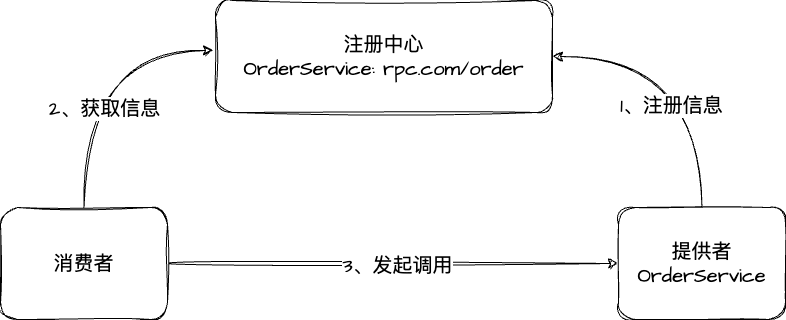

The diagram above was exported from draw.io. Its source (the exported page's mxGraphModel, read from the mxfile embedded in the PNG):
<mxGraphModel dx="1246" dy="1305" grid="0" gridSize="10" guides="1" tooltips="1" connect="1" arrows="1" fold="1" page="0" pageScale="1" pageWidth="827" pageHeight="1169" math="0" shadow="0">
  <root>
    <mxCell id="0" />
    <mxCell id="1" parent="0" />
    <mxCell id="2yCm-kZHfc4Y88oLYTpO-8" style="edgeStyle=none;curved=1;rounded=0;sketch=1;hachureGap=4;jiggle=2;curveFitting=1;orthogonalLoop=1;jettySize=auto;html=1;fontFamily=Architects Daughter;fontSource=https%3A%2F%2Ffonts.googleapis.com%2Fcss%3Ffamily%3DArchitects%2BDaughter;fontSize=16;startSize=8;endSize=8;" edge="1" parent="1" source="2yCm-kZHfc4Y88oLYTpO-1" target="2yCm-kZHfc4Y88oLYTpO-2">
      <mxGeometry relative="1" as="geometry" />
    </mxCell>
    <mxCell id="2yCm-kZHfc4Y88oLYTpO-9" value="3、发起调用" style="edgeLabel;html=1;align=center;verticalAlign=middle;resizable=0;points=[];fontSize=20;fontFamily=Architects Daughter;" vertex="1" connectable="0" parent="2yCm-kZHfc4Y88oLYTpO-8">
      <mxGeometry x="0.0177" y="-1" relative="1" as="geometry">
        <mxPoint as="offset" />
      </mxGeometry>
    </mxCell>
    <mxCell id="2yCm-kZHfc4Y88oLYTpO-1" value="消费者" style="rounded=1;whiteSpace=wrap;html=1;sketch=1;hachureGap=4;jiggle=2;curveFitting=1;fontFamily=Architects Daughter;fontSource=https%3A%2F%2Ffonts.googleapis.com%2Fcss%3Ffamily%3DArchitects%2BDaughter;fontSize=20;" vertex="1" parent="1">
      <mxGeometry x="-155" y="126" width="167" height="112" as="geometry" />
    </mxCell>
    <mxCell id="2yCm-kZHfc4Y88oLYTpO-4" style="edgeStyle=orthogonalEdgeStyle;rounded=0;sketch=1;hachureGap=4;jiggle=2;curveFitting=1;orthogonalLoop=1;jettySize=auto;html=1;entryX=1;entryY=0.5;entryDx=0;entryDy=0;fontFamily=Architects Daughter;fontSource=https%3A%2F%2Ffonts.googleapis.com%2Fcss%3Ffamily%3DArchitects%2BDaughter;fontSize=16;startSize=8;endSize=8;curved=1;exitX=0.5;exitY=0;exitDx=0;exitDy=0;" edge="1" parent="1" source="2yCm-kZHfc4Y88oLYTpO-2" target="2yCm-kZHfc4Y88oLYTpO-3">
      <mxGeometry relative="1" as="geometry" />
    </mxCell>
    <mxCell id="2yCm-kZHfc4Y88oLYTpO-5" value="1、注册信息" style="edgeLabel;html=1;align=center;verticalAlign=middle;resizable=0;points=[];fontSize=20;fontFamily=Architects Daughter;" vertex="1" connectable="0" parent="2yCm-kZHfc4Y88oLYTpO-4">
      <mxGeometry x="-0.3118" y="32" relative="1" as="geometry">
        <mxPoint x="1" as="offset" />
      </mxGeometry>
    </mxCell>
    <mxCell id="2yCm-kZHfc4Y88oLYTpO-2" value="提供者&lt;br&gt;OrderService" style="rounded=1;whiteSpace=wrap;html=1;sketch=1;hachureGap=4;jiggle=2;curveFitting=1;fontFamily=Architects Daughter;fontSource=https%3A%2F%2Ffonts.googleapis.com%2Fcss%3Ffamily%3DArchitects%2BDaughter;fontSize=20;" vertex="1" parent="1">
      <mxGeometry x="463" y="126" width="167" height="112" as="geometry" />
    </mxCell>
    <mxCell id="2yCm-kZHfc4Y88oLYTpO-3" value="注册中心&lt;br&gt;OrderService: rpc.com/order" style="rounded=1;whiteSpace=wrap;html=1;sketch=1;hachureGap=4;jiggle=2;curveFitting=1;fontFamily=Architects Daughter;fontSource=https%3A%2F%2Ffonts.googleapis.com%2Fcss%3Ffamily%3DArchitects%2BDaughter;fontSize=20;" vertex="1" parent="1">
      <mxGeometry x="60" y="-81" width="337" height="112" as="geometry" />
    </mxCell>
    <mxCell id="2yCm-kZHfc4Y88oLYTpO-6" style="edgeStyle=orthogonalEdgeStyle;curved=1;rounded=0;sketch=1;hachureGap=4;jiggle=2;curveFitting=1;orthogonalLoop=1;jettySize=auto;html=1;entryX=-0.006;entryY=0.446;entryDx=0;entryDy=0;entryPerimeter=0;fontFamily=Architects Daughter;fontSource=https%3A%2F%2Ffonts.googleapis.com%2Fcss%3Ffamily%3DArchitects%2BDaughter;fontSize=16;startSize=8;endSize=8;exitX=0.5;exitY=0;exitDx=0;exitDy=0;" edge="1" parent="1" source="2yCm-kZHfc4Y88oLYTpO-1" target="2yCm-kZHfc4Y88oLYTpO-3">
      <mxGeometry relative="1" as="geometry">
        <Array as="points">
          <mxPoint x="-71" y="-31" />
        </Array>
      </mxGeometry>
    </mxCell>
    <mxCell id="2yCm-kZHfc4Y88oLYTpO-7" value="2、获取信息" style="edgeLabel;html=1;align=center;verticalAlign=middle;resizable=0;points=[];fontSize=20;fontFamily=Architects Daughter;" vertex="1" connectable="0" parent="2yCm-kZHfc4Y88oLYTpO-6">
      <mxGeometry x="-0.3019" y="-19" relative="1" as="geometry">
        <mxPoint x="1" as="offset" />
      </mxGeometry>
    </mxCell>
  </root>
</mxGraphModel>